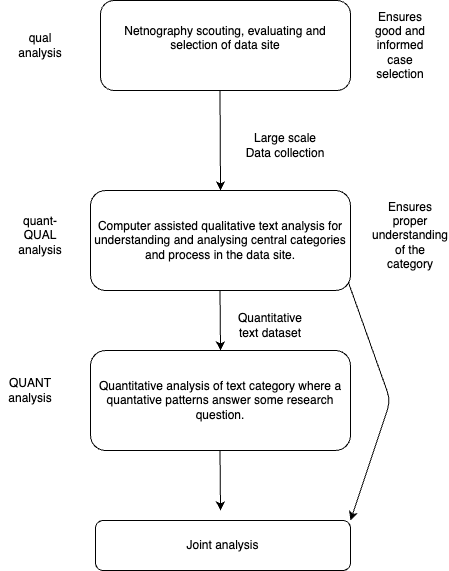

The diagram above was exported from draw.io. Its source (the exported page's mxGraphModel, read from the mxfile embedded in the PNG):
<mxGraphModel dx="700" dy="612" grid="1" gridSize="10" guides="1" tooltips="1" connect="1" arrows="1" fold="1" page="1" pageScale="1" pageWidth="1600" pageHeight="900" math="0" shadow="0">
  <root>
    <mxCell id="0" />
    <mxCell id="1" parent="0" />
    <mxCell id="4" value="Netnography scouting, evaluating and selection of data site&#10;" style="rounded=1;fontColor=default;labelBackgroundColor=default;whiteSpace=wrap;fontFamily=Helvetica;" vertex="1" parent="1">
      <mxGeometry x="200" y="60" width="250" height="90" as="geometry" />
    </mxCell>
    <mxCell id="5" value="Ensures good and informed case selection" style="text;strokeColor=none;fillColor=none;align=center;verticalAlign=middle;rounded=0;fontColor=default;labelBackgroundColor=default;whiteSpace=wrap;fontFamily=Helvetica;" vertex="1" parent="1">
      <mxGeometry x="470" y="90" width="60" height="30" as="geometry" />
    </mxCell>
    <mxCell id="6" value="Computer assisted qualitative text analysis for understanding and analysing central categories and process in the data site." style="rounded=1;fontColor=default;labelBackgroundColor=default;whiteSpace=wrap;fontFamily=Helvetica;" vertex="1" parent="1">
      <mxGeometry x="190" y="250" width="260" height="100" as="geometry" />
    </mxCell>
    <mxCell id="7" value="" style="endArrow=classic;fontColor=default;labelBackgroundColor=default;fontFamily=Helvetica;" edge="1" parent="1">
      <mxGeometry width="50" height="50" relative="1" as="geometry">
        <mxPoint x="319.5" y="150" as="sourcePoint" />
        <mxPoint x="320" y="250" as="targetPoint" />
      </mxGeometry>
    </mxCell>
    <mxCell id="10" value="qual analysis" style="text;strokeColor=none;fillColor=none;align=center;verticalAlign=middle;rounded=0;fontColor=default;labelBackgroundColor=default;whiteSpace=wrap;fontFamily=Helvetica;" vertex="1" parent="1">
      <mxGeometry x="110" y="90" width="60" height="30" as="geometry" />
    </mxCell>
    <mxCell id="11" value="quant-QUAL analysis" style="text;strokeColor=none;fillColor=none;align=center;verticalAlign=middle;rounded=0;fontColor=default;labelBackgroundColor=default;whiteSpace=wrap;fontFamily=Helvetica;" vertex="1" parent="1">
      <mxGeometry x="110" y="280" width="60" height="30" as="geometry" />
    </mxCell>
    <mxCell id="12" value="Large scale&#10;Data collection" style="text;strokeColor=none;fillColor=none;align=center;verticalAlign=middle;rounded=0;fontColor=default;labelBackgroundColor=default;whiteSpace=wrap;fontFamily=Helvetica;" vertex="1" parent="1">
      <mxGeometry x="320" y="190" width="130" height="30" as="geometry" />
    </mxCell>
    <mxCell id="13" value="" style="endArrow=classic;fontColor=default;labelBackgroundColor=default;fontFamily=Helvetica;" edge="1" parent="1">
      <mxGeometry width="50" height="50" relative="1" as="geometry">
        <mxPoint x="319.5" y="350" as="sourcePoint" />
        <mxPoint x="320" y="410" as="targetPoint" />
      </mxGeometry>
    </mxCell>
    <mxCell id="14" value="Quantitative analysis of text category where a quantative patterns answer some research question." style="rounded=1;fontColor=default;labelBackgroundColor=default;whiteSpace=wrap;fontFamily=Helvetica;" vertex="1" parent="1">
      <mxGeometry x="190" y="410" width="260" height="100" as="geometry" />
    </mxCell>
    <mxCell id="17" value="Quantitative text dataset" style="text;strokeColor=none;fillColor=none;align=center;verticalAlign=middle;rounded=0;fontColor=default;labelBackgroundColor=default;whiteSpace=wrap;fontFamily=Helvetica;" vertex="1" parent="1">
      <mxGeometry x="340" y="370" width="60" height="30" as="geometry" />
    </mxCell>
    <mxCell id="18" value="QUANT&#10;analysis" style="text;strokeColor=none;fillColor=none;align=center;verticalAlign=middle;rounded=0;fontColor=default;labelBackgroundColor=default;whiteSpace=wrap;fontFamily=Helvetica;" vertex="1" parent="1">
      <mxGeometry x="100" y="435" width="60" height="30" as="geometry" />
    </mxCell>
    <mxCell id="19" value="" style="endArrow=classic;fontColor=default;labelBackgroundColor=default;fontFamily=Helvetica;" edge="1" parent="1">
      <mxGeometry width="50" height="50" relative="1" as="geometry">
        <mxPoint x="319.5" y="510" as="sourcePoint" />
        <mxPoint x="320" y="570" as="targetPoint" />
      </mxGeometry>
    </mxCell>
    <mxCell id="20" value="Joint analysis" style="rounded=1;fontColor=default;labelBackgroundColor=default;whiteSpace=wrap;fontFamily=Helvetica;" vertex="1" parent="1">
      <mxGeometry x="195" y="580" width="255" height="50" as="geometry" />
    </mxCell>
    <mxCell id="23" value="" style="endArrow=classic;entryX=1;entryY=0;entryDx=0;entryDy=0;fontColor=default;labelBackgroundColor=default;fontFamily=Helvetica;exitX=0.992;exitY=0.92;exitDx=0;exitDy=0;exitPerimeter=0;" edge="1" parent="1" source="6" target="20">
      <mxGeometry width="50" height="50" relative="1" as="geometry">
        <mxPoint x="450" y="350" as="sourcePoint" />
        <mxPoint x="510" y="520" as="targetPoint" />
        <Array as="points">
          <mxPoint x="490" y="460" />
        </Array>
      </mxGeometry>
    </mxCell>
    <mxCell id="27" value="Ensures proper understanding of the category" style="text;strokeColor=none;fillColor=none;align=center;verticalAlign=middle;rounded=0;fontColor=default;labelBackgroundColor=default;whiteSpace=wrap;fontFamily=Helvetica;" vertex="1" parent="1">
      <mxGeometry x="480" y="280" width="60" height="30" as="geometry" />
    </mxCell>
  </root>
</mxGraphModel>